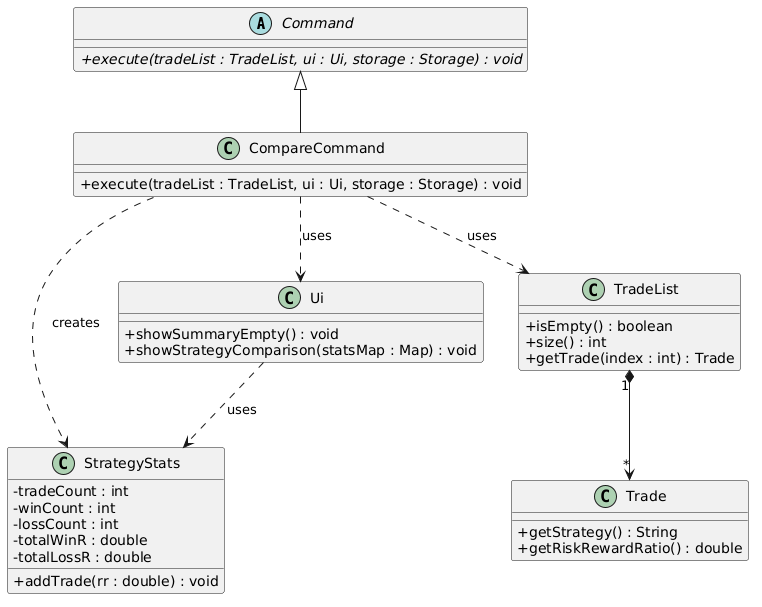

The diagram above was rendered by PlantUML. Its source (embedded in the PNG):
@startuml
skinparam classAttributeIconSize 0

abstract class Command {
    +execute(tradeList : TradeList, ui : Ui, storage : Storage) : void {abstract}
}

class CompareCommand {
    +execute(tradeList : TradeList, ui : Ui, storage : Storage) : void
}

class StrategyStats {
    -tradeCount : int
    -winCount : int
    -lossCount : int
    -totalWinR : double
    -totalLossR : double
    +addTrade(rr : double) : void
}

class TradeList {
    +isEmpty() : boolean
    +size() : int
    +getTrade(index : int) : Trade
}

class Trade {
    +getStrategy() : String
    +getRiskRewardRatio() : double
}

class Ui {
    +showSummaryEmpty() : void
    +showStrategyComparison(statsMap : Map) : void
}

Command <|-- CompareCommand
CompareCommand ..> TradeList : uses
CompareCommand ..> Ui : uses
CompareCommand ..> StrategyStats : creates
TradeList "1" *--> "*" Trade
Ui ..> StrategyStats : uses
@enduml